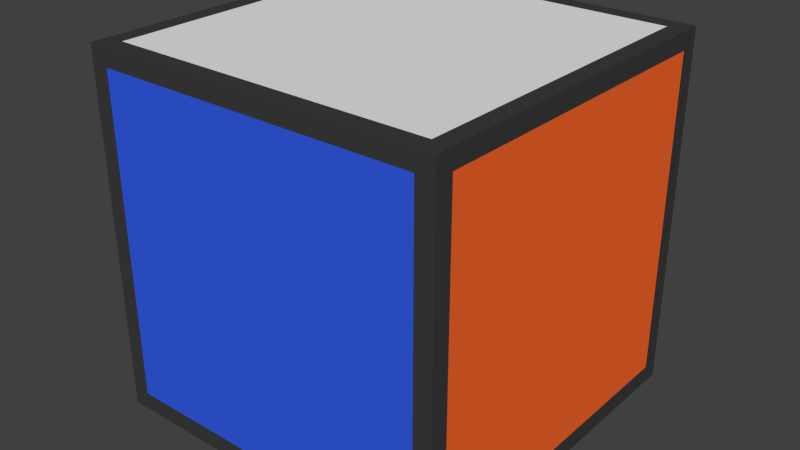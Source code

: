 # Source: Cuby.blend  (saved by Blender 2.80.75; exported with 4.5.12 LTS)
import bpy
from mathutils import Matrix  # noqa: F401  (used for matrix-valued properties, if any)

bpy.ops.wm.read_factory_settings(use_empty=True)
scene = bpy.context.scene
scene.name = 'Scene'

# ---- collections
col_collection_1 = bpy.data.collections.new('Collection 1'); scene.collection.children.link(col_collection_1)

# ---- materials (node trees are filled in below, after node groups)
mat_blue = bpy.data.materials.new('Blue')
mat_blue.alpha_threshold = 0.0
mat_blue.use_transparent_shadow = False
mat_blue.diffuse_color = (0.03482, 0.1092, 0.8, 1.0)
mat_blue.roughness = 0.5
mat_blue.line_color = (0.0, 0.0, 0.0, 1.0)
mat_material = bpy.data.materials.new('Material')
mat_material.alpha_threshold = 0.0
mat_material.use_transparent_shadow = False
mat_material.diffuse_color = (0.04696, 0.04696, 0.04696, 1.0)
mat_material.roughness = 0.5
mat_white = bpy.data.materials.new('White')
mat_white.alpha_threshold = 0.0
mat_white.use_transparent_shadow = False
mat_white.roughness = 0.5
mat_orange = bpy.data.materials.new('Orange')
mat_orange.alpha_threshold = 0.0
mat_orange.use_transparent_shadow = False
mat_orange.diffuse_color = (1.0, 0.1469, 0.02545, 1.0)
mat_orange.roughness = 0.5

# ---- material node trees

# ---- world
world_world = bpy.data.worlds.new('World'); scene.world = world_world
world_world.color = (0.05088, 0.05088, 0.05088)
world_world.use_sun_shadow = False
world_world.sun_shadow_jitter_overblur = 0.0
world_world.cycles.sampling_method = 'MANUAL'
world_world.cycles.sample_map_resolution = 256

# ---- meshes
me_cube = bpy.data.meshes.new('Cube')
me_cube.from_pydata([(1.0, 1.0, -1.0), (1.0, -1.0, -1.0), (-1.0, -1.0, -1.0), (-1.0, 1.0, -1.0), (1.0, 1.0, 1.0), (1.0, -1.0, 1.0), (-1.0, -1.0, 1.0), (-1.0, 1.0, 1.0), (0.9, -1.0, -0.9), (-0.9, -1.0, -0.9), (0.9, -1.0, 0.9), (-0.9, -1.0, 0.9), (1.0, 0.9, -0.9), (1.0, -0.9, -0.9), (1.0, 0.9, 0.9), (1.0, -0.9, 0.9), (0.9, 0.9, 1.0), (0.9, -0.9, 1.0), (-0.9, 0.9, 1.0), (-0.9, -0.9, 1.0)], [], [(16, 18, 19, 17), (12, 14, 15, 13), (8, 10, 11, 9), (0, 1, 2, 3), (4, 0, 3, 7), (6, 7, 3, 2), (8, 9, 2, 1), (10, 8, 1, 5), (9, 11, 6, 2), (11, 10, 5, 6), (12, 13, 1, 0), (14, 12, 0, 4), (13, 15, 5, 1), (15, 14, 4, 5), (16, 17, 5, 4), (18, 16, 4, 7), (17, 19, 6, 5), (19, 18, 7, 6)])
me_cube.polygons.foreach_set('material_index', [2, 3, 0, 1, 1, 1, 1, 1, 1, 1, 1, 1, 1, 1, 1, 1, 1, 1])
me_cube.materials.append(mat_blue)
me_cube.materials.append(mat_material)
me_cube.materials.append(mat_white)
me_cube.materials.append(mat_orange)
me_cube.use_remesh_preserve_volume = False
me_cube.use_remesh_preserve_attributes = False
me_cube.use_mirror_vertex_groups = False
me_cube.update()

# ---- objects
ob_cube = bpy.data.objects.new('Cube', me_cube)

# ---- transforms, parenting, visibility, modifiers, constraints
ob_cube.location = (0.0, 0.0, 0.0)
ob_cube.lock_rotations_4d = False
ob_cube.empty_display_type = 'ARROWS'
ob_cube.lineart.crease_threshold = 0.0

# ---- collection membership
col_collection_1.objects.link(ob_cube)

# ---- scene / render settings (as saved in the file)
scene.frame_start = 1; scene.frame_end = 250; scene.frame_set(1)
scene.render.engine = 'BLENDER_EEVEE_NEXT'
scene.render.resolution_percentage = 50
scene.render.dither_intensity = 0.0
scene.cycles.use_denoising = False
scene.cycles.samples = 10
scene.cycles.sampling_pattern = 'TABULATED_SOBOL'
scene.cycles.light_sampling_threshold = 0.0
scene.cycles.use_adaptive_sampling = False
scene.cycles.use_light_tree = False
scene.cycles.blur_glossy = 0.0
scene.cycles.pixel_filter_type = 'GAUSSIAN'
scene.cycles.sample_clamp_indirect = 0.0
scene.view_settings.view_transform = 'Standard'
bpy.context.view_layer.update()

# ---- added for rendering (the .blend has no active camera and no usable light): camera, sun
cam_auto = bpy.data.cameras.new('AutoCamera')
cam_auto.lens = 50.0
cam_auto.sensor_width = 36.0
cam_auto.clip_end = 1000.0
ob_auto_camera = bpy.data.objects.new('AutoCamera', cam_auto)
scene.collection.objects.link(ob_auto_camera)
ob_auto_camera.location = (3.20507, -3.84609, 2.56406)
ob_auto_camera.rotation_euler = (1.09748, -7.21219e-08, 0.694738)
scene.camera = ob_auto_camera
light_auto_sun = bpy.data.lights.new('AutoSun', 'SUN')
light_auto_sun.energy = 3.0
light_auto_sun.angle = 0.0523599
ob_auto_sun = bpy.data.objects.new('AutoSun', light_auto_sun)
scene.collection.objects.link(ob_auto_sun)
ob_auto_sun.rotation_euler = (0.872665, 0.174533, 0.523599)
bpy.context.view_layer.update()
